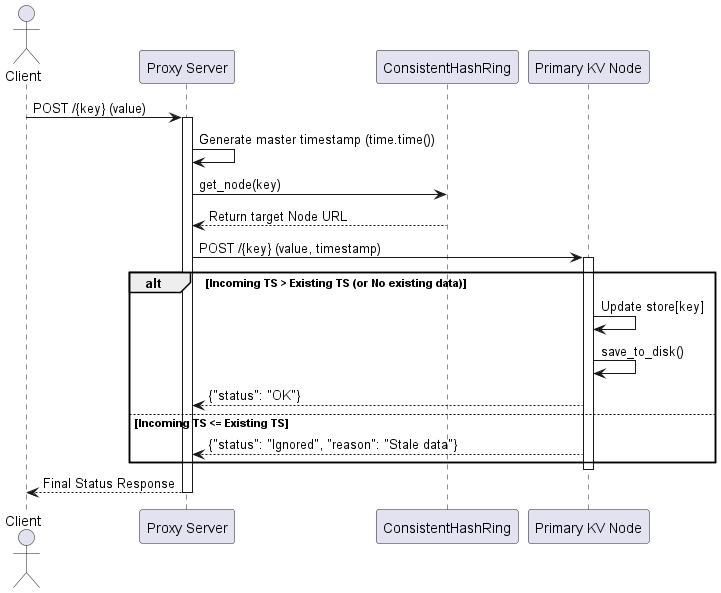

The diagram above was rendered by PlantUML. Its source (embedded in the PNG):
@startuml
actor Client
participant "Proxy Server" as Proxy
participant "ConsistentHashRing" as Ring
participant "Primary KV Node" as Node

Client -> Proxy: POST /{key} (value)
activate Proxy

Proxy -> Proxy: Generate master timestamp (time.time())
Proxy -> Ring: get_node(key)
Ring --> Proxy: Return target Node URL

Proxy -> Node: POST /{key} (value, timestamp)
activate Node

alt Incoming TS > Existing TS (or No existing data)
    Node -> Node: Update store[key]
    Node -> Node: save_to_disk()
    Node --> Proxy: {"status": "OK"}
else Incoming TS <= Existing TS
    Node --> Proxy: {"status": "Ignored", "reason": "Stale data"}
end
deactivate Node

Proxy --> Client: Final Status Response
deactivate Proxy

@enduml